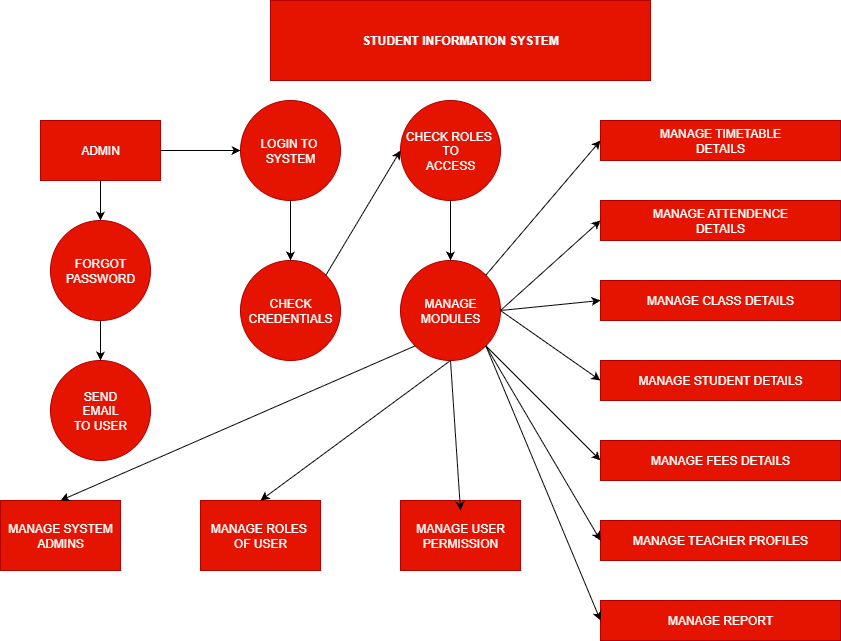

The diagram above was exported from draw.io. Its source (the exported page's mxGraphModel, read from the mxfile embedded in the PNG):
<mxGraphModel dx="1164" dy="691" grid="1" gridSize="10" guides="1" tooltips="1" connect="1" arrows="1" fold="1" page="1" pageScale="1" pageWidth="850" pageHeight="1100" math="0" shadow="0">
  <root>
    <mxCell id="0" />
    <mxCell id="1" parent="0" />
    <mxCell id="u3eszxE296lqVwYTj982-1" value="&lt;b&gt;STUDENT INFORMATION SYSTEM&lt;/b&gt;" style="rounded=0;whiteSpace=wrap;html=1;fillColor=#e51400;fontColor=#ffffff;strokeColor=#B20000;" vertex="1" parent="1">
      <mxGeometry x="270" y="40" width="380" height="80" as="geometry" />
    </mxCell>
    <mxCell id="u3eszxE296lqVwYTj982-2" value="ADMIN" style="rounded=0;whiteSpace=wrap;html=1;fillColor=#e51400;fontColor=#ffffff;strokeColor=#B20000;" vertex="1" parent="1">
      <mxGeometry x="40" y="160" width="120" height="60" as="geometry" />
    </mxCell>
    <mxCell id="u3eszxE296lqVwYTj982-3" value="FORGOT&lt;div&gt;PASSWORD&lt;/div&gt;" style="ellipse;whiteSpace=wrap;html=1;aspect=fixed;fillColor=#e51400;fontColor=#ffffff;strokeColor=#B20000;" vertex="1" parent="1">
      <mxGeometry x="50" y="260" width="100" height="100" as="geometry" />
    </mxCell>
    <mxCell id="u3eszxE296lqVwYTj982-4" value="SEND&lt;div&gt;EMAIL&lt;/div&gt;&lt;div&gt;TO USER&lt;/div&gt;" style="ellipse;whiteSpace=wrap;html=1;aspect=fixed;fillColor=#e51400;fontColor=#ffffff;strokeColor=#B20000;" vertex="1" parent="1">
      <mxGeometry x="50" y="400" width="100" height="100" as="geometry" />
    </mxCell>
    <mxCell id="u3eszxE296lqVwYTj982-5" value="MANAGE SYSTEM&lt;div&gt;ADMINS&lt;/div&gt;" style="rounded=0;whiteSpace=wrap;html=1;fillColor=#e51400;fontColor=#ffffff;strokeColor=#B20000;" vertex="1" parent="1">
      <mxGeometry y="540" width="120" height="70" as="geometry" />
    </mxCell>
    <mxCell id="u3eszxE296lqVwYTj982-6" value="LOGIN TO&amp;nbsp;&lt;div&gt;SYSTEM&lt;/div&gt;" style="ellipse;whiteSpace=wrap;html=1;aspect=fixed;fillColor=#e51400;fontColor=#ffffff;strokeColor=#B20000;" vertex="1" parent="1">
      <mxGeometry x="240" y="140" width="100" height="100" as="geometry" />
    </mxCell>
    <mxCell id="u3eszxE296lqVwYTj982-7" value="CHECK ROLES&amp;nbsp;&lt;div&gt;TO&lt;/div&gt;&lt;div&gt;ACCESS&lt;/div&gt;" style="ellipse;whiteSpace=wrap;html=1;aspect=fixed;fillColor=#e51400;fontColor=#ffffff;strokeColor=#B20000;" vertex="1" parent="1">
      <mxGeometry x="400" y="140" width="100" height="100" as="geometry" />
    </mxCell>
    <mxCell id="u3eszxE296lqVwYTj982-8" value="CHECK&lt;div&gt;CREDENTIALS&lt;/div&gt;" style="ellipse;whiteSpace=wrap;html=1;aspect=fixed;fillColor=#e51400;fontColor=#ffffff;strokeColor=#B20000;" vertex="1" parent="1">
      <mxGeometry x="240" y="300" width="100" height="100" as="geometry" />
    </mxCell>
    <mxCell id="u3eszxE296lqVwYTj982-9" value="MANAGE&lt;div&gt;MODULES&lt;/div&gt;" style="ellipse;whiteSpace=wrap;html=1;aspect=fixed;fillColor=#e51400;fontColor=#ffffff;strokeColor=#B20000;" vertex="1" parent="1">
      <mxGeometry x="400" y="300" width="100" height="100" as="geometry" />
    </mxCell>
    <mxCell id="u3eszxE296lqVwYTj982-10" value="MANAGE TIMETABLE&lt;div&gt;DETAILS&lt;/div&gt;" style="rounded=0;whiteSpace=wrap;html=1;fillColor=#e51400;fontColor=#ffffff;strokeColor=#B20000;" vertex="1" parent="1">
      <mxGeometry x="600" y="160" width="240" height="40" as="geometry" />
    </mxCell>
    <mxCell id="u3eszxE296lqVwYTj982-11" value="MANAGE ATTENDENCE&lt;div&gt;DETAILS&lt;/div&gt;" style="rounded=0;whiteSpace=wrap;html=1;fillColor=#e51400;fontColor=#ffffff;strokeColor=#B20000;" vertex="1" parent="1">
      <mxGeometry x="600" y="240" width="240" height="40" as="geometry" />
    </mxCell>
    <mxCell id="u3eszxE296lqVwYTj982-12" value="MANAGE CLASS DETAILS" style="rounded=0;whiteSpace=wrap;html=1;fillColor=#e51400;fontColor=#ffffff;strokeColor=#B20000;" vertex="1" parent="1">
      <mxGeometry x="600" y="320" width="240" height="40" as="geometry" />
    </mxCell>
    <mxCell id="u3eszxE296lqVwYTj982-13" value="MANAGE STUDENT DETAILS" style="rounded=0;whiteSpace=wrap;html=1;fillColor=#e51400;fontColor=#ffffff;strokeColor=#B20000;" vertex="1" parent="1">
      <mxGeometry x="600" y="400" width="240" height="40" as="geometry" />
    </mxCell>
    <mxCell id="u3eszxE296lqVwYTj982-14" value="MANAGE FEES DETAILS" style="rounded=0;whiteSpace=wrap;html=1;fillColor=#e51400;fontColor=#ffffff;strokeColor=#B20000;" vertex="1" parent="1">
      <mxGeometry x="600" y="480" width="240" height="40" as="geometry" />
    </mxCell>
    <mxCell id="u3eszxE296lqVwYTj982-15" value="MANAGE TEACHER PROFILES" style="rounded=0;whiteSpace=wrap;html=1;fillColor=#e51400;fontColor=#ffffff;strokeColor=#B20000;" vertex="1" parent="1">
      <mxGeometry x="600" y="560" width="240" height="40" as="geometry" />
    </mxCell>
    <mxCell id="u3eszxE296lqVwYTj982-16" value="MANAGE REPORT" style="rounded=0;whiteSpace=wrap;html=1;fillColor=#e51400;fontColor=#ffffff;strokeColor=#B20000;" vertex="1" parent="1">
      <mxGeometry x="600" y="640" width="240" height="40" as="geometry" />
    </mxCell>
    <mxCell id="u3eszxE296lqVwYTj982-17" value="MANAGE ROLES&amp;nbsp;&lt;div&gt;OF USER&lt;/div&gt;" style="rounded=0;whiteSpace=wrap;html=1;fillColor=#e51400;fontColor=#ffffff;strokeColor=#B20000;" vertex="1" parent="1">
      <mxGeometry x="200" y="540" width="120" height="70" as="geometry" />
    </mxCell>
    <mxCell id="u3eszxE296lqVwYTj982-18" value="MANAGE USER&lt;div&gt;PERMISSION&lt;/div&gt;" style="rounded=0;whiteSpace=wrap;html=1;fillColor=#e51400;fontColor=#ffffff;strokeColor=#B20000;" vertex="1" parent="1">
      <mxGeometry x="400" y="540" width="120" height="70" as="geometry" />
    </mxCell>
    <mxCell id="u3eszxE296lqVwYTj982-21" value="" style="endArrow=classic;html=1;rounded=0;exitX=1;exitY=0.5;exitDx=0;exitDy=0;entryX=0;entryY=0.5;entryDx=0;entryDy=0;" edge="1" parent="1" source="u3eszxE296lqVwYTj982-2" target="u3eszxE296lqVwYTj982-6">
      <mxGeometry width="50" height="50" relative="1" as="geometry">
        <mxPoint x="400" y="410" as="sourcePoint" />
        <mxPoint x="450" y="360" as="targetPoint" />
      </mxGeometry>
    </mxCell>
    <mxCell id="u3eszxE296lqVwYTj982-22" value="" style="endArrow=classic;html=1;rounded=0;exitX=0.5;exitY=1;exitDx=0;exitDy=0;entryX=0.5;entryY=0;entryDx=0;entryDy=0;" edge="1" parent="1" source="u3eszxE296lqVwYTj982-2" target="u3eszxE296lqVwYTj982-3">
      <mxGeometry width="50" height="50" relative="1" as="geometry">
        <mxPoint x="400" y="410" as="sourcePoint" />
        <mxPoint x="450" y="360" as="targetPoint" />
      </mxGeometry>
    </mxCell>
    <mxCell id="u3eszxE296lqVwYTj982-23" value="" style="endArrow=classic;html=1;rounded=0;exitX=0.5;exitY=1;exitDx=0;exitDy=0;entryX=0.5;entryY=0;entryDx=0;entryDy=0;" edge="1" parent="1" source="u3eszxE296lqVwYTj982-6" target="u3eszxE296lqVwYTj982-8">
      <mxGeometry width="50" height="50" relative="1" as="geometry">
        <mxPoint x="400" y="410" as="sourcePoint" />
        <mxPoint x="450" y="360" as="targetPoint" />
      </mxGeometry>
    </mxCell>
    <mxCell id="u3eszxE296lqVwYTj982-24" value="" style="endArrow=classic;html=1;rounded=0;exitX=0.5;exitY=1;exitDx=0;exitDy=0;entryX=0.5;entryY=0;entryDx=0;entryDy=0;" edge="1" parent="1" source="u3eszxE296lqVwYTj982-3" target="u3eszxE296lqVwYTj982-4">
      <mxGeometry width="50" height="50" relative="1" as="geometry">
        <mxPoint x="400" y="410" as="sourcePoint" />
        <mxPoint x="450" y="360" as="targetPoint" />
      </mxGeometry>
    </mxCell>
    <mxCell id="u3eszxE296lqVwYTj982-25" value="" style="endArrow=classic;html=1;rounded=0;exitX=1;exitY=0;exitDx=0;exitDy=0;entryX=0;entryY=0.5;entryDx=0;entryDy=0;" edge="1" parent="1" source="u3eszxE296lqVwYTj982-8" target="u3eszxE296lqVwYTj982-7">
      <mxGeometry width="50" height="50" relative="1" as="geometry">
        <mxPoint x="400" y="410" as="sourcePoint" />
        <mxPoint x="450" y="360" as="targetPoint" />
      </mxGeometry>
    </mxCell>
    <mxCell id="u3eszxE296lqVwYTj982-26" value="" style="endArrow=classic;html=1;rounded=0;exitX=0.5;exitY=1;exitDx=0;exitDy=0;entryX=0.5;entryY=0;entryDx=0;entryDy=0;" edge="1" parent="1" source="u3eszxE296lqVwYTj982-7" target="u3eszxE296lqVwYTj982-9">
      <mxGeometry width="50" height="50" relative="1" as="geometry">
        <mxPoint x="400" y="410" as="sourcePoint" />
        <mxPoint x="450" y="360" as="targetPoint" />
      </mxGeometry>
    </mxCell>
    <mxCell id="u3eszxE296lqVwYTj982-27" value="" style="endArrow=classic;html=1;rounded=0;exitX=0;exitY=1;exitDx=0;exitDy=0;entryX=0.5;entryY=0;entryDx=0;entryDy=0;" edge="1" parent="1" source="u3eszxE296lqVwYTj982-9" target="u3eszxE296lqVwYTj982-5">
      <mxGeometry width="50" height="50" relative="1" as="geometry">
        <mxPoint x="400" y="410" as="sourcePoint" />
        <mxPoint x="450" y="360" as="targetPoint" />
      </mxGeometry>
    </mxCell>
    <mxCell id="u3eszxE296lqVwYTj982-28" value="" style="endArrow=classic;html=1;rounded=0;exitX=0.5;exitY=1;exitDx=0;exitDy=0;entryX=0.5;entryY=0;entryDx=0;entryDy=0;" edge="1" parent="1" source="u3eszxE296lqVwYTj982-9" target="u3eszxE296lqVwYTj982-17">
      <mxGeometry width="50" height="50" relative="1" as="geometry">
        <mxPoint x="400" y="410" as="sourcePoint" />
        <mxPoint x="450" y="360" as="targetPoint" />
      </mxGeometry>
    </mxCell>
    <mxCell id="u3eszxE296lqVwYTj982-29" value="" style="endArrow=classic;html=1;rounded=0;entryX=0.5;entryY=0.143;entryDx=0;entryDy=0;entryPerimeter=0;" edge="1" parent="1" target="u3eszxE296lqVwYTj982-18">
      <mxGeometry width="50" height="50" relative="1" as="geometry">
        <mxPoint x="450" y="400" as="sourcePoint" />
        <mxPoint x="450" y="360" as="targetPoint" />
      </mxGeometry>
    </mxCell>
    <mxCell id="u3eszxE296lqVwYTj982-31" value="" style="endArrow=classic;html=1;rounded=0;exitX=1;exitY=0;exitDx=0;exitDy=0;entryX=0;entryY=0.5;entryDx=0;entryDy=0;" edge="1" parent="1" source="u3eszxE296lqVwYTj982-9" target="u3eszxE296lqVwYTj982-10">
      <mxGeometry width="50" height="50" relative="1" as="geometry">
        <mxPoint x="400" y="410" as="sourcePoint" />
        <mxPoint x="450" y="360" as="targetPoint" />
      </mxGeometry>
    </mxCell>
    <mxCell id="u3eszxE296lqVwYTj982-32" value="" style="endArrow=classic;html=1;rounded=0;exitX=1;exitY=0.5;exitDx=0;exitDy=0;entryX=0;entryY=0.5;entryDx=0;entryDy=0;" edge="1" parent="1" source="u3eszxE296lqVwYTj982-9" target="u3eszxE296lqVwYTj982-11">
      <mxGeometry width="50" height="50" relative="1" as="geometry">
        <mxPoint x="400" y="410" as="sourcePoint" />
        <mxPoint x="450" y="360" as="targetPoint" />
      </mxGeometry>
    </mxCell>
    <mxCell id="u3eszxE296lqVwYTj982-33" value="" style="endArrow=classic;html=1;rounded=0;exitX=1;exitY=0.5;exitDx=0;exitDy=0;entryX=0;entryY=0.5;entryDx=0;entryDy=0;" edge="1" parent="1" source="u3eszxE296lqVwYTj982-9" target="u3eszxE296lqVwYTj982-12">
      <mxGeometry width="50" height="50" relative="1" as="geometry">
        <mxPoint x="400" y="410" as="sourcePoint" />
        <mxPoint x="450" y="360" as="targetPoint" />
      </mxGeometry>
    </mxCell>
    <mxCell id="u3eszxE296lqVwYTj982-34" value="" style="endArrow=classic;html=1;rounded=0;exitX=1;exitY=0.5;exitDx=0;exitDy=0;entryX=0;entryY=0.5;entryDx=0;entryDy=0;" edge="1" parent="1" source="u3eszxE296lqVwYTj982-9" target="u3eszxE296lqVwYTj982-13">
      <mxGeometry width="50" height="50" relative="1" as="geometry">
        <mxPoint x="400" y="410" as="sourcePoint" />
        <mxPoint x="450" y="360" as="targetPoint" />
      </mxGeometry>
    </mxCell>
    <mxCell id="u3eszxE296lqVwYTj982-36" value="" style="endArrow=classic;html=1;rounded=0;exitX=1;exitY=1;exitDx=0;exitDy=0;entryX=1;entryY=1;entryDx=0;entryDy=0;" edge="1" parent="1" source="u3eszxE296lqVwYTj982-9" target="u3eszxE296lqVwYTj982-9">
      <mxGeometry width="50" height="50" relative="1" as="geometry">
        <mxPoint x="400" y="410" as="sourcePoint" />
        <mxPoint x="450" y="360" as="targetPoint" />
      </mxGeometry>
    </mxCell>
    <mxCell id="u3eszxE296lqVwYTj982-37" value="" style="endArrow=classic;html=1;rounded=0;exitX=1;exitY=1;exitDx=0;exitDy=0;entryX=0;entryY=0.5;entryDx=0;entryDy=0;" edge="1" parent="1" source="u3eszxE296lqVwYTj982-9" target="u3eszxE296lqVwYTj982-14">
      <mxGeometry width="50" height="50" relative="1" as="geometry">
        <mxPoint x="400" y="410" as="sourcePoint" />
        <mxPoint x="450" y="360" as="targetPoint" />
      </mxGeometry>
    </mxCell>
    <mxCell id="u3eszxE296lqVwYTj982-38" value="" style="endArrow=classic;html=1;rounded=0;exitX=1;exitY=1;exitDx=0;exitDy=0;entryX=0;entryY=0.5;entryDx=0;entryDy=0;" edge="1" parent="1" source="u3eszxE296lqVwYTj982-9" target="u3eszxE296lqVwYTj982-15">
      <mxGeometry width="50" height="50" relative="1" as="geometry">
        <mxPoint x="400" y="410" as="sourcePoint" />
        <mxPoint x="485" y="290" as="targetPoint" />
      </mxGeometry>
    </mxCell>
    <mxCell id="u3eszxE296lqVwYTj982-39" value="" style="endArrow=classic;html=1;rounded=0;exitX=1;exitY=1;exitDx=0;exitDy=0;entryX=0;entryY=0.5;entryDx=0;entryDy=0;" edge="1" parent="1" source="u3eszxE296lqVwYTj982-9" target="u3eszxE296lqVwYTj982-16">
      <mxGeometry width="50" height="50" relative="1" as="geometry">
        <mxPoint x="400" y="410" as="sourcePoint" />
        <mxPoint x="450" y="360" as="targetPoint" />
      </mxGeometry>
    </mxCell>
  </root>
</mxGraphModel>